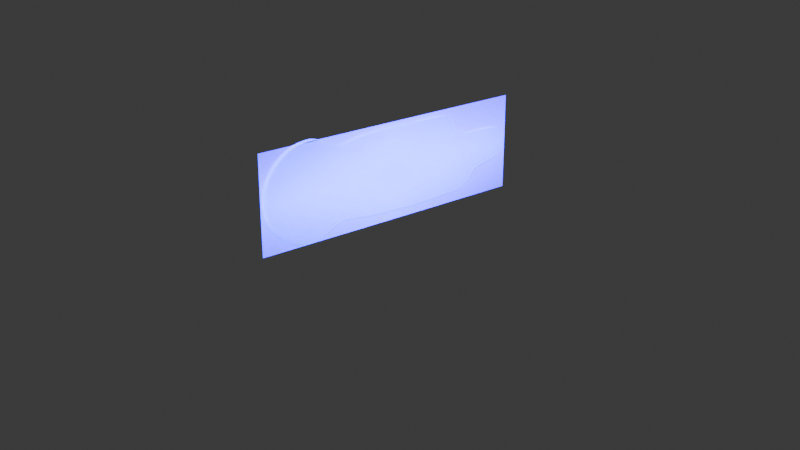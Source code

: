# Source: sign.blend  (saved by Blender 4.1.24; exported with 4.5.12 LTS)
import bpy
from mathutils import Matrix  # noqa: F401  (used for matrix-valued properties, if any)

bpy.ops.wm.read_factory_settings(use_empty=True)
scene = bpy.context.scene
scene.name = 'Scene'

# ---- collections
col_collection = bpy.data.collections.new('Collection'); scene.collection.children.link(col_collection)

# ---- images (referenced by path relative to the original .blend; pixels are not part of the script)
import os
ASSET_DIR = os.environ.get("B2B_ASSET_DIR", "")  # directory of the original .blend (textures are referenced by path, not embedded)
HERE = os.path.dirname(os.path.abspath(__file__))  # packed textures are extracted next to this script under _unpacked/

def load_image(name, relpath, width, height, colorspace="sRGB"):
    """Load a texture the original file referenced (path relative to the .blend, or extracted next to this script)."""
    p = next((c for c in (os.path.join(HERE, relpath), os.path.join(ASSET_DIR, relpath)) if relpath and os.path.exists(c)), "")
    if p:
        img = bpy.data.images.load(p, check_existing=True)
        img.name = name
    else:  # same state as the original file: an image datablock whose file is absent (Cycles renders it pink)
        img = bpy.data.images.new(name, width, height)
        img.source = "FILE"
        img.filepath = "//" + (relpath or name)
    img.colorspace_settings.name = colorspace
    return img
img_dmsuiteneonsign2_png_001 = load_image('DMSuiteNeonSign2.png.001', 'DMSuiteNeonSign2.png', 1024, 1024, 'sRGB')

# ---- materials (node trees are filled in below, after node groups)
mat_dmsuiteneonsign2 = bpy.data.materials.new('DMSuiteNeonSign2')
mat_clear_glass = bpy.data.materials.new('clear glass')

# ---- material node trees
mat_dmsuiteneonsign2.use_nodes = True; mat_dmsuiteneonsign2.node_tree.nodes.clear()
_N = mat_dmsuiteneonsign2.node_tree.nodes; _L = mat_dmsuiteneonsign2.node_tree.links
n0 = _N.new('ShaderNodeOutputMaterial'); n0.name = 'Material Output'; n0.location = (300, 300)
n1 = _N.new('ShaderNodeTexImage'); n1.name = 'Image Texture'; n1.location = (-466, 291)
n1.image = img_dmsuiteneonsign2_png_001
n1.extension = 'CLIP'
n2 = _N.new('ShaderNodeBsdfPrincipled'); n2.name = 'Principled BSDF'; n2.location = (0, 300)
n2.inputs[27].default_value = (0.0, 0.004024, 1.0, 1.0)
n2.inputs[28].default_value = 10.0
_L.new(n1.outputs[0], n2.inputs[0])
_L.new(n1.outputs[1], n2.inputs[4])
_L.new(n2.outputs[0], n0.inputs[0])
n0.is_active_output = True
mat_clear_glass.use_nodes = True; mat_clear_glass.node_tree.nodes.clear()
_N = mat_clear_glass.node_tree.nodes; _L = mat_clear_glass.node_tree.links
n0 = _N.new('ShaderNodeBsdfPrincipled'); n0.name = 'Principled BSDF'; n0.location = (10, 300)
n0.inputs[0].default_value = (1.0, 1.0, 1.0, 1.0)
n0.inputs[2].default_value = 0.0
n0.inputs[3].default_value = 1.49
n0.inputs[13].default_value = 1.49
n0.inputs[18].default_value = 1.0
n1 = _N.new('ShaderNodeOutputMaterial'); n1.name = 'Material Output'; n1.location = (300, 300)
_L.new(n0.outputs[0], n1.inputs[0])
n1.is_active_output = True

# ---- world
world_world = bpy.data.worlds.new('World'); scene.world = world_world
world_world.use_nodes = True; world_world.node_tree.nodes.clear()
_N = world_world.node_tree.nodes; _L = world_world.node_tree.links
n0 = _N.new('ShaderNodeOutputWorld'); n0.name = 'World Output'; n0.location = (300, 300)
n1 = _N.new('ShaderNodeBackground'); n1.name = 'Background'; n1.location = (10, 300)
n1.inputs[0].default_value = (0.05088, 0.05088, 0.05088, 1.0)
_L.new(n1.outputs[0], n0.inputs[0])
n0.is_active_output = True
world_world.color = (0.05088, 0.05088, 0.05088)
world_world.use_sun_shadow = False
world_world.sun_shadow_jitter_overblur = 0.0

# ---- cameras
cam_camera = bpy.data.cameras.new('Camera')
cam_camera.clip_end = 100.0
cam_camera.ortho_scale = 7.314

# ---- lights
light_light = bpy.data.lights.new('Light', 'POINT')
light_light.transmission_factor = 0.0
light_light.energy = 1000.0
light_light.shadow_soft_size = 0.1
light_light.shadow_maximum_resolution = 0.006
light_light.use_absolute_resolution = True

# ---- meshes
me_dmsuiteneonsign2_002 = bpy.data.meshes.new('DMSuiteNeonSign2.002')
me_dmsuiteneonsign2_002.from_pydata([(-1.509, -0.5, 0.0), (1.509, -0.5, 0.0), (-1.509, 0.5, 0.0), (1.509, 0.5, 0.0), (-1.509, -0.5, -0.01), (1.509, -0.5, -0.01), (-1.509, 0.5, -0.01), (1.509, 0.5, -0.01), (1.451, 0.04702, -0.0252), (1.435, 0.1106, -0.0252), (1.388, 0.163, -0.0252), (1.31, 0.1955, -0.0252), (1.178, 0.2028, -0.0252), (0.9824, 0.2056, -0.0252), (0.7791, 0.282, -0.0252), (0.7123, 0.4151, -0.0252), (0.5101, 0.4525, -0.0252), (0.3411, 0.4526, -0.0252), (0.1516, 0.4526, -0.0252), (-0.0345, 0.4526, -0.0252), (-0.2096, 0.4519, -0.0252), (-0.3393, 0.4464, -0.0252), (-0.4714, 0.4275, -0.0252), (-0.616, 0.4017, -0.0252), (-0.7201, 0.4354, -0.0252), (-0.8265, 0.487, -0.0252), (-0.922, 0.5171, -0.0252), (-1.006, 0.5175, -0.0252), (-1.077, 0.5085, -0.0252), (-1.137, 0.493, -0.0252), (-1.19, 0.4709, -0.0252), (-1.24, 0.4428, -0.0252), (-1.287, 0.4091, -0.0252), (-1.33, 0.3713, -0.0252), (-1.368, 0.3297, -0.0252), (-1.402, 0.2848, -0.0252), (-1.431, 0.2368, -0.0252), (-1.454, 0.1862, -0.0252), (-1.471, 0.1333, -0.0252), (-1.481, 0.07867, -0.0252), (-1.485, 0.02341, -0.0252), (-1.481, -0.03161, -0.0252), (-1.47, -0.0857, -0.0252), (-1.453, -0.138, -0.0252), (-1.429, -0.1878, -0.0252), (-1.4, -0.2346, -0.0252), (-1.365, -0.2782, -0.0252), (-1.325, -0.3182, -0.0252), (-1.281, -0.3544, -0.0252), (-1.233, -0.3868, -0.0252), (-1.182, -0.4153, -0.0252), (-1.129, -0.4399, -0.0252), (-1.074, -0.4598, -0.0252), (-1.014, -0.4735, -0.0252), (-0.9505, -0.4776, -0.0252), (-0.8854, -0.4642, -0.0252), (-0.8184, -0.4311, -0.0252), (-0.7437, -0.3863, -0.0252), (-0.6518, -0.3474, -0.0252), (-0.5435, -0.3348, -0.0252), (-0.3865, -0.3537, -0.0252), (-0.1633, -0.3749, -0.0252), (0.08655, -0.382, -0.0252), (0.3277, -0.3847, -0.0252), (0.5304, -0.3807, -0.0252), (0.6936, -0.3709, -0.0252), (0.8955, -0.3498, -0.0252), (1.072, -0.1894, -0.0252), (1.198, -0.147, -0.0252), (1.313, -0.1314, -0.0252), (1.391, -0.09117, -0.0252), (1.436, -0.02344, -0.0252), (0.7483, 0.3748, -0.0252), (0.7635, 0.3269, -0.0252), (0.8125, 0.2462, -0.0252), (0.8733, 0.221, -0.0252), (0.593, 0.4497, -0.0252), (0.6549, 0.4374, -0.0252), (1.003, -0.2483, -0.0252), (0.9483, -0.3064, -0.0252), (0.8496, -0.3656, -0.0252), (0.8053, -0.3695, -0.0252), (0.7611, -0.3694, -0.0252), (-0.4323, 0.4349, -0.0252), (-0.394, 0.4421, -0.0252), (-0.5594, 0.408, -0.0252), (-0.5148, 0.4195, -0.0252), (1.447, 0.07987, -0.0252), (1.415, 0.1386, -0.0252), (1.353, 0.1824, -0.0252), (1.254, 0.2013, -0.0252), (1.078, 0.2033, -0.0252), (0.9168, 0.2118, -0.0252), (0.77, 0.3037, -0.0252), (0.6852, 0.4281, -0.0252), (0.4335, 0.4526, -0.0252), (0.2461, 0.4526, -0.0252), (0.05789, 0.4526, -0.0252), (-0.1246, 0.4526, -0.0252), (-0.2834, 0.4493, -0.0252), (-0.3728, 0.4443, -0.0252), (-0.4927, 0.4238, -0.0252), (-0.6643, 0.4139, -0.0252), (-0.7746, 0.4617, -0.0252), (-0.8756, 0.506, -0.0252), (-0.9654, 0.5197, -0.0252), (-1.043, 0.5136, -0.0252), (-1.108, 0.5016, -0.0252), (-1.164, 0.4827, -0.0252), (-1.215, 0.4576, -0.0252), (-1.264, 0.4266, -0.0252), (-1.309, 0.3907, -0.0252), (-1.35, 0.3509, -0.0252), (-1.386, 0.3077, -0.0252), (-1.417, 0.2612, -0.0252), (-1.443, 0.2118, -0.0252), (-1.463, 0.16, -0.0252), (-1.477, 0.1062, -0.0252), (-1.484, 0.05105, -0.0252), (-1.484, -0.004173, -0.0252), (-1.477, -0.05881, -0.0252), (-1.462, -0.1121, -0.0252), (-1.442, -0.1632, -0.0252), (-1.415, -0.2116, -0.0252), (-1.383, -0.2568, -0.0252), (-1.345, -0.2986, -0.0252), (-1.303, -0.3368, -0.0252), (-1.257, -0.3711, -0.0252), (-1.208, -0.4015, -0.0252), (-1.155, -0.4281, -0.0252), (-1.102, -0.4505, -0.0252), (-1.045, -0.4675, -0.0252), (-0.9827, -0.4772, -0.0252), (-0.918, -0.4734, -0.0252), (-0.8523, -0.4498, -0.0252), (-0.7827, -0.4092, -0.0252), (-0.6998, -0.3647, -0.0252), (-0.601, -0.337, -0.0252), (-0.4734, -0.3416, -0.0252), (-0.281, -0.3661, -0.0252), (-0.03926, -0.3789, -0.0252), (0.2103, -0.384, -0.0252), (0.4348, -0.3837, -0.0252), (0.621, -0.3756, -0.0252), (0.736, -0.3693, -0.0252), (0.9212, -0.3311, -0.0252), (1.131, -0.1645, -0.0252), (1.259, -0.1388, -0.0252), (1.356, -0.1157, -0.0252), (1.417, -0.05912, -0.0252), (1.447, 0.01235, -0.0252), (0.7334, 0.3968, -0.0252), (0.7573, 0.351, -0.0252), (0.7929, 0.2628, -0.0252), (0.8394, 0.2324, -0.0252), (0.5594, 0.4519, -0.0252), (0.624, 0.4446, -0.0252), (1.032, -0.2181, -0.0252), (0.9755, -0.2782, -0.0252), (0.8719, -0.3604, -0.0252), (0.8274, -0.3683, -0.0252), (0.7832, -0.3697, -0.0252), (-0.4515, 0.4311, -0.0252), (-0.4132, 0.4388, -0.0252), (-0.5832, 0.4017, -0.0252), (-0.5371, 0.4143, -0.0252), (1.451, 0.04702, 0.03341), (1.435, 0.1106, 0.03341), (1.388, 0.163, 0.03341), (1.31, 0.1955, 0.03341), (1.178, 0.2028, 0.03341), (0.9824, 0.2056, 0.03341), (0.7791, 0.282, 0.03341), (0.7123, 0.4151, 0.03341), (0.5101, 0.4525, 0.03341), (0.3411, 0.4526, 0.03341), (0.1516, 0.4526, 0.03341), (-0.0345, 0.4526, 0.03341), (-0.2096, 0.4519, 0.03341), (-0.3393, 0.4464, 0.03341), (-0.4714, 0.4275, 0.03341), (-0.616, 0.4017, 0.03341), (-0.7201, 0.4354, 0.03341), (-0.8265, 0.487, 0.03341), (-0.922, 0.5171, 0.03341), (-1.006, 0.5175, 0.03341), (-1.077, 0.5085, 0.03341), (-1.137, 0.493, 0.03341), (-1.19, 0.4709, 0.03341), (-1.24, 0.4428, 0.03341), (-1.287, 0.4091, 0.03341), (-1.33, 0.3713, 0.03341), (-1.368, 0.3297, 0.03341), (-1.402, 0.2848, 0.03341), (-1.431, 0.2368, 0.03341), (-1.454, 0.1862, 0.03341), (-1.471, 0.1333, 0.03341), (-1.481, 0.07867, 0.03341), (-1.485, 0.02341, 0.03341), (-1.481, -0.03161, 0.03341), (-1.47, -0.0857, 0.03341), (-1.453, -0.138, 0.03341), (-1.429, -0.1878, 0.03341), (-1.4, -0.2346, 0.03341), (-1.365, -0.2782, 0.03341), (-1.325, -0.3182, 0.03341), (-1.281, -0.3544, 0.03341), (-1.233, -0.3868, 0.03341), (-1.182, -0.4153, 0.03341), (-1.129, -0.4399, 0.03341), (-1.074, -0.4598, 0.03341), (-1.014, -0.4735, 0.03341), (-0.9505, -0.4776, 0.03341), (-0.8854, -0.4642, 0.03341), (-0.8184, -0.4311, 0.03341), (-0.7437, -0.3863, 0.03341), (-0.6518, -0.3474, 0.03341), (-0.5435, -0.3348, 0.03341), (-0.3865, -0.3537, 0.03341), (-0.1633, -0.3749, 0.03341), (0.08655, -0.382, 0.03341), (0.3277, -0.3847, 0.03341), (0.5304, -0.3807, 0.03341), (0.6936, -0.3709, 0.03341), (0.8955, -0.3498, 0.03341), (1.072, -0.1894, 0.03341), (1.198, -0.147, 0.03341), (1.313, -0.1314, 0.03341), (1.391, -0.09117, 0.03341), (1.436, -0.02344, 0.03341), (0.7483, 0.3748, 0.03341), (0.7635, 0.3269, 0.03341), (0.8125, 0.2462, 0.03341), (0.8733, 0.221, 0.03341), (0.593, 0.4497, 0.03341), (0.6549, 0.4374, 0.03341), (1.003, -0.2483, 0.03341), (0.9483, -0.3064, 0.03341), (0.8496, -0.3656, 0.03341), (0.8053, -0.3695, 0.03341), (0.7611, -0.3694, 0.03341), (-0.4323, 0.4349, 0.03341), (-0.394, 0.4421, 0.03341), (-0.5594, 0.408, 0.03341), (-0.5148, 0.4195, 0.03341), (1.447, 0.07987, 0.03341), (1.415, 0.1386, 0.03341), (1.353, 0.1824, 0.03341), (1.254, 0.2013, 0.03341), (1.078, 0.2033, 0.03341), (0.9168, 0.2118, 0.03341), (0.77, 0.3037, 0.03341), (0.6852, 0.4281, 0.03341), (0.4335, 0.4526, 0.03341), (0.2461, 0.4526, 0.03341), (0.05789, 0.4526, 0.03341), (-0.1246, 0.4526, 0.03341), (-0.2834, 0.4493, 0.03341), (-0.3728, 0.4443, 0.03341), (-0.4927, 0.4238, 0.03341), (-0.6643, 0.4139, 0.03341), (-0.7746, 0.4617, 0.03341), (-0.8756, 0.506, 0.03341), (-0.9654, 0.5197, 0.03341), (-1.043, 0.5136, 0.03341), (-1.108, 0.5016, 0.03341), (-1.164, 0.4827, 0.03341), (-1.215, 0.4576, 0.03341), (-1.264, 0.4266, 0.03341), (-1.309, 0.3907, 0.03341), (-1.35, 0.3509, 0.03341), (-1.386, 0.3077, 0.03341), (-1.417, 0.2612, 0.03341), (-1.443, 0.2118, 0.03341), (-1.463, 0.16, 0.03341), (-1.477, 0.1062, 0.03341), (-1.484, 0.05105, 0.03341), (-1.484, -0.004173, 0.03341), (-1.477, -0.05881, 0.03341), (-1.462, -0.1121, 0.03341), (-1.442, -0.1632, 0.03341), (-1.415, -0.2116, 0.03341), (-1.383, -0.2568, 0.03341), (-1.345, -0.2986, 0.03341), (-1.303, -0.3368, 0.03341), (-1.257, -0.3711, 0.03341), (-1.208, -0.4015, 0.03341), (-1.155, -0.4281, 0.03341), (-1.102, -0.4505, 0.03341), (-1.045, -0.4675, 0.03341), (-0.9827, -0.4772, 0.03341), (-0.918, -0.4734, 0.03341), (-0.8523, -0.4498, 0.03341), (-0.7827, -0.4092, 0.03341), (-0.6998, -0.3647, 0.03341), (-0.601, -0.337, 0.03341), (-0.4734, -0.3416, 0.03341), (-0.281, -0.3661, 0.03341), (-0.03926, -0.3789, 0.03341), (0.2103, -0.384, 0.03341), (0.4348, -0.3837, 0.03341), (0.621, -0.3756, 0.03341), (0.736, -0.3693, 0.03341), (0.9212, -0.3311, 0.03341), (1.131, -0.1645, 0.03341), (1.259, -0.1388, 0.03341), (1.356, -0.1157, 0.03341), (1.417, -0.05912, 0.03341), (1.447, 0.01235, 0.03341), (0.7334, 0.3968, 0.03341), (0.7573, 0.351, 0.03341), (0.7929, 0.2628, 0.03341), (0.8394, 0.2324, 0.03341), (0.5594, 0.4519, 0.03341), (0.624, 0.4446, 0.03341), (1.032, -0.2181, 0.03341), (0.9755, -0.2782, 0.03341), (0.8719, -0.3604, 0.03341), (0.8274, -0.3683, 0.03341), (0.7832, -0.3697, 0.03341), (-0.4515, 0.4311, 0.03341), (-0.4132, 0.4388, 0.03341), (-0.5832, 0.4017, 0.03341), (-0.5371, 0.4143, 0.03341)], [], [(0, 1, 3, 2), (4, 6, 7, 5), (0, 2, 6, 4), (1, 0, 4, 5), (3, 1, 5, 7), (2, 3, 7, 6), (9, 87, 8, 150, 71, 149, 70, 148, 69, 147, 68, 146, 67, 157, 78, 158, 79, 145, 66, 159, 80, 160, 81, 161, 82, 144, 65, 143, 64, 142, 63, 141, 62, 140, 61, 139, 60, 138, 59, 137, 58, 136, 57, 135, 56, 134, 55, 133, 54, 132, 53, 131, 52, 130, 51, 129, 50, 128, 49, 127, 48, 126, 47, 125, 46, 124, 45, 123, 44, 122, 43, 121, 42, 120, 41, 119, 40, 118, 39, 117, 38, 116, 37, 115, 36, 114, 35, 113, 34, 112, 33, 111, 32, 110, 31, 109, 30, 108, 29, 107, 28, 106, 27, 105, 26, 104, 25, 103, 24, 102, 23, 164, 85, 165, 86, 101, 22, 162, 83, 163, 84, 100, 21, 99, 20, 98, 19, 97, 18, 96, 17, 95, 16, 155, 76, 156, 77, 94, 15, 151, 72, 152, 73, 93, 14, 153, 74, 154, 75, 92, 13, 91, 12, 90, 11, 89, 10, 88), (167, 246, 168, 247, 169, 248, 170, 249, 171, 250, 233, 312, 232, 311, 172, 251, 231, 310, 230, 309, 173, 252, 235, 314, 234, 313, 174, 253, 175, 254, 176, 255, 177, 256, 178, 257, 179, 258, 242, 321, 241, 320, 180, 259, 244, 323, 243, 322, 181, 260, 182, 261, 183, 262, 184, 263, 185, 264, 186, 265, 187, 266, 188, 267, 189, 268, 190, 269, 191, 270, 192, 271, 193, 272, 194, 273, 195, 274, 196, 275, 197, 276, 198, 277, 199, 278, 200, 279, 201, 280, 202, 281, 203, 282, 204, 283, 205, 284, 206, 285, 207, 286, 208, 287, 209, 288, 210, 289, 211, 290, 212, 291, 213, 292, 214, 293, 215, 294, 216, 295, 217, 296, 218, 297, 219, 298, 220, 299, 221, 300, 222, 301, 223, 302, 240, 319, 239, 318, 238, 317, 224, 303, 237, 316, 236, 315, 225, 304, 226, 305, 227, 306, 228, 307, 229, 308, 166, 245), (87, 9, 167, 245), (8, 87, 245, 166), (88, 10, 168, 246), (9, 88, 246, 167), (89, 11, 169, 247), (10, 89, 247, 168), (90, 12, 170, 248), (11, 90, 248, 169), (91, 13, 171, 249), (12, 91, 249, 170), (92, 75, 233, 250), (13, 92, 250, 171), (93, 73, 231, 251), (14, 93, 251, 172), (94, 77, 235, 252), (15, 94, 252, 173), (95, 17, 175, 253), (16, 95, 253, 174), (96, 18, 176, 254), (17, 96, 254, 175), (97, 19, 177, 255), (18, 97, 255, 176), (98, 20, 178, 256), (19, 98, 256, 177), (99, 21, 179, 257), (20, 99, 257, 178), (100, 84, 242, 258), (21, 100, 258, 179), (101, 86, 244, 259), (22, 101, 259, 180), (102, 24, 182, 260), (23, 102, 260, 181), (103, 25, 183, 261), (24, 103, 261, 182), (104, 26, 184, 262), (25, 104, 262, 183), (105, 27, 185, 263), (26, 105, 263, 184), (106, 28, 186, 264), (27, 106, 264, 185), (107, 29, 187, 265), (28, 107, 265, 186), (108, 30, 188, 266), (29, 108, 266, 187), (109, 31, 189, 267), (30, 109, 267, 188), (110, 32, 190, 268), (31, 110, 268, 189), (111, 33, 191, 269), (32, 111, 269, 190), (112, 34, 192, 270), (33, 112, 270, 191), (113, 35, 193, 271), (34, 113, 271, 192), (114, 36, 194, 272), (35, 114, 272, 193), (115, 37, 195, 273), (36, 115, 273, 194), (116, 38, 196, 274), (37, 116, 274, 195), (117, 39, 197, 275), (38, 117, 275, 196), (118, 40, 198, 276), (39, 118, 276, 197), (119, 41, 199, 277), (40, 119, 277, 198), (120, 42, 200, 278), (41, 120, 278, 199), (121, 43, 201, 279), (42, 121, 279, 200), (122, 44, 202, 280), (43, 122, 280, 201), (123, 45, 203, 281), (44, 123, 281, 202), (124, 46, 204, 282), (45, 124, 282, 203), (125, 47, 205, 283), (46, 125, 283, 204), (126, 48, 206, 284), (47, 126, 284, 205), (127, 49, 207, 285), (48, 127, 285, 206), (128, 50, 208, 286), (49, 128, 286, 207), (129, 51, 209, 287), (50, 129, 287, 208), (130, 52, 210, 288), (51, 130, 288, 209), (131, 53, 211, 289), (52, 131, 289, 210), (132, 54, 212, 290), (53, 132, 290, 211), (133, 55, 213, 291), (54, 133, 291, 212), (134, 56, 214, 292), (55, 134, 292, 213), (135, 57, 215, 293), (56, 135, 293, 214), (136, 58, 216, 294), (57, 136, 294, 215), (137, 59, 217, 295), (58, 137, 295, 216), (138, 60, 218, 296), (59, 138, 296, 217), (139, 61, 219, 297), (60, 139, 297, 218), (140, 62, 220, 298), (61, 140, 298, 219), (141, 63, 221, 299), (62, 141, 299, 220), (142, 64, 222, 300), (63, 142, 300, 221), (143, 65, 223, 301), (64, 143, 301, 222), (144, 82, 240, 302), (65, 144, 302, 223), (145, 79, 237, 303), (66, 145, 303, 224), (146, 68, 226, 304), (67, 146, 304, 225), (147, 69, 227, 305), (68, 147, 305, 226), (148, 70, 228, 306), (69, 148, 306, 227), (149, 71, 229, 307), (70, 149, 307, 228), (150, 8, 166, 308), (71, 150, 308, 229), (151, 15, 173, 309), (72, 151, 309, 230), (152, 72, 230, 310), (73, 152, 310, 231), (153, 14, 172, 311), (74, 153, 311, 232), (154, 74, 232, 312), (75, 154, 312, 233), (155, 16, 174, 313), (76, 155, 313, 234), (156, 76, 234, 314), (77, 156, 314, 235), (157, 67, 225, 315), (78, 157, 315, 236), (158, 78, 236, 316), (79, 158, 316, 237), (159, 66, 224, 317), (80, 159, 317, 238), (160, 80, 238, 318), (81, 160, 318, 239), (161, 81, 239, 319), (82, 161, 319, 240), (162, 22, 180, 320), (83, 162, 320, 241), (163, 83, 241, 321), (84, 163, 321, 242), (164, 23, 181, 322), (85, 164, 322, 243), (165, 85, 243, 323), (86, 165, 323, 244)])
me_dmsuiteneonsign2_002.polygons.foreach_set('material_index', [0, 0, 0, 0, 0, 0, 1, 1, 1, 1, 1, 1, 1, 1, 1, 1, 1, 1, 1, 1, 1, 1, 1, 1, 1, 1, 1, 1, 1, 1, 1, 1, 1, 1, 1, 1, 1, 1, 1, 1, 1, 1, 1, 1, 1, 1, 1, 1, 1, 1, 1, 1, 1, 1, 1, 1, 1, 1, 1, 1, 1, 1, 1, 1, 1, 1, 1, 1, 1, 1, 1, 1, 1, 1, 1, 1, 1, 1, 1, 1, 1, 1, 1, 1, 1, 1, 1, 1, 1, 1, 1, 1, 1, 1, 1, 1, 1, 1, 1, 1, 1, 1, 1, 1, 1, 1, 1, 1, 1, 1, 1, 1, 1, 1, 1, 1, 1, 1, 1, 1, 1, 1, 1, 1, 1, 1, 1, 1, 1, 1, 1, 1, 1, 1, 1, 1, 1, 1, 1, 1, 1, 1, 1, 1, 1, 1, 1, 1, 1, 1, 1, 1, 1, 1, 1, 1, 1, 1, 1, 1, 1, 1, 1, 1, 1, 1])
_uv = me_dmsuiteneonsign2_002.uv_layers.new(name='UVMap')
_uv.uv.foreach_set('vector', [0.0, 0.0, 1.0, 0.0, 1.0, 1.0, 0.0, 1.0, 0.0, 0.0, 0.0, 1.0, 1.0, 1.0, 1.0, 0.0, 0.0, 0.0, 0.0, 1.0, 0.0, 1.0, 0.0, 0.0, 1.0, 0.0, 0.0, 0.0, 0.0, 0.0, 1.0, 0.0, 1.0, 1.0, 1.0, 0.0, 1.0, 0.0, 1.0, 1.0, 0.0, 1.0, 1.0, 1.0, 1.0, 1.0, 0.0, 1.0, 0.0, 0.0, 0.0, 0.0, 0.0, 0.0, 0.0, 0.0, 0.0, 0.0, 0.0, 0.0, 0.0, 0.0, 0.0, 0.0, 0.0, 0.0, 0.0, 0.0, 0.0, 0.0, 0.0, 0.0, 0.0, 0.0, 0.0, 0.0, 0.0, 0.0, 0.0, 0.0, 0.0, 0.0, 0.0, 0.0, 0.0, 0.0, 0.0, 0.0, 0.0, 0.0, 0.0, 0.0, 0.0, 0.0, 0.0, 0.0, 0.0, 0.0, 0.0, 0.0, 0.0, 0.0, 0.0, 0.0, 0.0, 0.0, 0.0, 0.0, 0.0, 0.0, 0.0, 0.0, 0.0, 0.0, 0.0, 0.0, 0.0, 0.0, 0.0, 0.0, 0.0, 0.0, 0.0, 0.0, 0.0, 0.0, 0.0, 0.0, 0.0, 0.0, 0.0, 0.0, 0.0, 0.0, 0.0, 0.0, 0.0, 0.0, 0.0, 0.0, 0.0, 0.0, 0.0, 0.0, 0.0, 0.0, 0.0, 0.0, 0.0, 0.0, 0.0, 0.0, 0.0, 0.0, 0.0, 0.0, 0.0, 0.0, 0.0, 0.0, 0.0, 0.0, 0.0, 0.0, 0.0, 0.0, 0.0, 0.0, 0.0, 0.0, 0.0, 0.0, 0.0, 0.0, 0.0, 0.0, 0.0, 0.0, 0.0, 0.0, 0.0, 0.0, 0.0, 0.0, 0.0, 0.0, 0.0, 0.0, 0.0, 0.0, 0.0, 0.0, 0.0, 0.0, 0.0, 0.0, 0.0, 0.0, 0.0, 0.0, 0.0, 0.0, 0.0, 0.0, 0.0, 0.0, 0.0, 0.0, 0.0, 0.0, 0.0, 0.0, 0.0, 0.0, 0.0, 0.0, 0.0, 0.0, 0.0, 0.0, 0.0, 0.0, 0.0, 0.0, 0.0, 0.0, 0.0, 0.0, 0.0, 0.0, 0.0, 0.0, 0.0, 0.0, 0.0, 0.0, 0.0, 0.0, 0.0, 0.0, 0.0, 0.0, 0.0, 0.0, 0.0, 0.0, 0.0, 0.0, 0.0, 0.0, 0.0, 0.0, 0.0, 0.0, 0.0, 0.0, 0.0, 0.0, 0.0, 0.0, 0.0, 0.0, 0.0, 0.0, 0.0, 0.0, 0.0, 0.0, 0.0, 0.0, 0.0, 0.0, 0.0, 0.0, 0.0, 0.0, 0.0, 0.0, 0.0, 0.0, 0.0, 0.0, 0.0, 0.0, 0.0, 0.0, 0.0, 0.0, 0.0, 0.0, 0.0, 0.0, 0.0, 0.0, 0.0, 0.0, 0.0, 0.0, 0.0, 0.0, 0.0, 0.0, 0.0, 0.0, 0.0, 0.0, 0.0, 0.0, 0.0, 0.0, 0.0, 0.0, 0.0, 0.0, 0.0, 0.0, 0.0, 0.0, 0.0, 0.0, 0.0, 0.0, 0.0, 0.0, 0.0, 0.0, 0.0, 0.0, 0.0, 0.0, 0.0, 0.0, 0.0, 0.0, 0.0, 0.0, 0.0, 0.0, 0.0, 0.0, 0.0, 0.0, 0.0, 0.0, 0.0, 0.0, 0.0, 0.0, 0.0, 0.0, 0.0, 0.0, 0.0, 0.0, 0.0, 0.0, 0.0, 0.0, 0.0, 0.0, 0.0, 0.0, 0.0, 0.0, 0.0, 0.0, 0.0, 0.0, 0.0, 0.0, 0.0, 0.0, 0.0, 0.0, 0.0, 0.0, 0.0, 0.0, 0.0, 0.0, 0.0, 0.0, 0.0, 0.0, 0.0, 0.0, 0.0, 0.0, 0.0, 0.0, 0.0, 0.0, 0.0, 0.0, 0.0, 0.0, 0.0, 0.0, 0.0, 0.0, 0.0, 0.0, 0.0, 0.0, 0.0, 0.0, 0.0, 0.0, 0.0, 0.0, 0.0, 0.0, 0.0, 0.0, 0.0, 0.0, 0.0, 0.0, 0.0, 0.0, 0.0, 0.0, 0.0, 0.0, 0.0, 0.0, 0.0, 0.0, 0.0, 0.0, 0.0, 0.0, 0.0, 0.0, 0.0, 0.0, 0.0, 0.0, 0.0, 0.0, 0.0, 0.0, 0.0, 0.0, 0.0, 0.0, 0.0, 0.0, 0.0, 0.0, 0.0, 0.0, 0.0, 0.0, 0.0, 0.0, 0.0, 0.0, 0.0, 0.0, 0.0, 0.0, 0.0, 0.0, 0.0, 0.0, 0.0, 0.0, 0.0, 0.0, 0.0, 0.0, 0.0, 0.0, 0.0, 0.0, 0.0, 0.0, 0.0, 0.0, 0.0, 0.0, 0.0, 0.0, 0.0, 0.0, 0.0, 0.0, 0.0, 0.0, 0.0, 0.0, 0.0, 0.0, 0.0, 0.0, 0.0, 0.0, 0.0, 0.0, 0.0, 0.0, 0.0, 0.0, 0.0, 0.0, 0.0, 0.0, 0.0, 0.0, 0.0, 0.0, 0.0, 0.0, 0.0, 0.0, 0.0, 0.0, 0.0, 0.0, 0.0, 0.0, 0.0, 0.0, 0.0, 0.0, 0.0, 0.0, 0.0, 0.0, 0.0, 0.0, 0.0, 0.0, 0.0, 0.0, 0.0, 0.0, 0.0, 0.0, 0.0, 0.0, 0.0, 0.0, 0.0, 0.0, 0.0, 0.0, 0.0, 0.0, 0.0, 0.0, 0.0, 0.0, 0.0, 0.0, 0.0, 0.0, 0.0, 0.0, 0.0, 0.0, 0.0, 0.0, 0.0, 0.0, 0.0, 0.0, 0.0, 0.0, 0.0, 0.0, 0.0, 0.0, 0.0, 0.0, 0.0, 0.0, 0.0, 0.0, 0.0, 0.0, 0.0, 0.0, 0.0, 0.0, 0.0, 0.0, 0.0, 0.0, 0.0, 0.0, 0.0, 0.0, 0.0, 0.0, 0.0, 0.0, 0.0, 0.0, 0.0, 0.0, 0.0, 0.0, 0.0, 0.0, 0.0, 0.0, 0.0, 0.0, 0.0, 0.0, 0.0, 0.0, 0.0, 0.0, 0.0, 0.0, 0.0, 0.0, 0.0, 0.0, 0.0, 0.0, 0.0, 0.0, 0.0, 0.0, 0.0, 0.0, 0.0, 0.0, 0.0, 0.0, 0.0, 0.0, 0.0, 0.0, 0.0, 0.0, 0.0, 0.0, 0.0, 0.0, 0.0, 0.0, 0.0, 0.0, 0.0, 0.0, 0.0, 0.0, 0.0, 0.0, 0.0, 0.0, 0.0, 0.0, 0.0, 0.0, 0.0, 0.0, 0.0, 0.0, 0.0, 0.0, 0.0, 0.0, 0.0, 0.0, 0.0, 0.0, 0.0, 0.0, 0.0, 0.0, 0.0, 0.0, 0.0, 0.0, 0.0, 0.0, 0.0, 0.0, 0.0, 0.0, 0.0, 0.0, 0.0, 0.0, 0.0, 0.0, 0.0, 0.0, 0.0, 0.0, 0.0, 0.0, 0.0, 0.0, 0.0, 0.0, 0.0, 0.0, 0.0, 0.0, 0.0, 0.0, 0.0, 0.0, 0.0, 0.0, 0.0, 0.0, 0.0, 0.0, 0.0, 0.0, 0.0, 0.0, 0.0, 0.0, 0.0, 0.0, 0.0, 0.0, 0.0, 0.0, 0.0, 0.0, 0.0, 0.0, 0.0, 0.0, 0.0, 0.0, 0.0, 0.0, 0.0, 0.0, 0.0, 0.0, 0.0, 0.0, 0.0, 0.0, 0.0, 0.0, 0.0, 0.0, 0.0, 0.0, 0.0, 0.0, 0.0, 0.0, 0.0, 0.0, 0.0, 0.0, 0.0, 0.0, 0.0, 0.0, 0.0, 0.0, 0.0, 0.0, 0.0, 0.0, 0.0, 0.0, 0.0, 0.0, 0.0, 0.0, 0.0, 0.0, 0.0, 0.0, 0.0, 0.0, 0.0, 0.0, 0.0, 0.0, 0.0, 0.0, 0.0, 0.0, 0.0, 0.0, 0.0, 0.0, 0.0, 0.0, 0.0, 0.0, 0.0, 0.0, 0.0, 0.0, 0.0, 0.0, 0.0, 0.0, 0.0, 0.0, 0.0, 0.0, 0.0, 0.0, 0.0, 0.0, 0.0, 0.0, 0.0, 0.0, 0.0, 0.0, 0.0, 0.0, 0.0, 0.0, 0.0, 0.0, 0.0, 0.0, 0.0, 0.0, 0.0, 0.0, 0.0, 0.0, 0.0, 0.0, 0.0, 0.0, 0.0, 0.0, 0.0, 0.0, 0.0, 0.0, 0.0, 0.0, 0.0, 0.0, 0.0, 0.0, 0.0, 0.0, 0.0, 0.0, 0.0, 0.0, 0.0, 0.0, 0.0, 0.0, 0.0, 0.0, 0.0, 0.0, 0.0, 0.0, 0.0, 0.0, 0.0, 0.0, 0.0, 0.0, 0.0, 0.0, 0.0, 0.0, 0.0, 0.0, 0.0, 0.0, 0.0, 0.0, 0.0, 0.0, 0.0, 0.0, 0.0, 0.0, 0.0, 0.0, 0.0, 0.0, 0.0, 0.0, 0.0, 0.0, 0.0, 0.0, 0.0, 0.0, 0.0, 0.0, 0.0, 0.0, 0.0, 0.0, 0.0, 0.0, 0.0, 0.0, 0.0, 0.0, 0.0, 0.0, 0.0, 0.0, 0.0, 0.0, 0.0, 0.0, 0.0, 0.0, 0.0, 0.0, 0.0, 0.0, 0.0, 0.0, 0.0, 0.0, 0.0, 0.0, 0.0, 0.0, 0.0, 0.0, 0.0, 0.0, 0.0, 0.0, 0.0, 0.0, 0.0, 0.0, 0.0, 0.0, 0.0, 0.0, 0.0, 0.0, 0.0, 0.0, 0.0, 0.0, 0.0, 0.0, 0.0, 0.0, 0.0, 0.0, 0.0, 0.0, 0.0, 0.0, 0.0, 0.0, 0.0, 0.0, 0.0, 0.0, 0.0, 0.0, 0.0, 0.0, 0.0, 0.0, 0.0, 0.0, 0.0, 0.0, 0.0, 0.0, 0.0, 0.0, 0.0, 0.0, 0.0, 0.0, 0.0, 0.0, 0.0, 0.0, 0.0, 0.0, 0.0, 0.0, 0.0, 0.0, 0.0, 0.0, 0.0, 0.0, 0.0, 0.0, 0.0, 0.0, 0.0, 0.0, 0.0, 0.0, 0.0, 0.0, 0.0, 0.0, 0.0, 0.0, 0.0, 0.0, 0.0, 0.0, 0.0, 0.0, 0.0, 0.0, 0.0, 0.0, 0.0, 0.0, 0.0, 0.0, 0.0, 0.0, 0.0, 0.0, 0.0, 0.0, 0.0, 0.0, 0.0, 0.0, 0.0, 0.0, 0.0, 0.0, 0.0, 0.0, 0.0, 0.0, 0.0, 0.0, 0.0, 0.0, 0.0, 0.0, 0.0, 0.0, 0.0, 0.0, 0.0, 0.0, 0.0, 0.0, 0.0, 0.0, 0.0, 0.0, 0.0, 0.0, 0.0, 0.0, 0.0, 0.0, 0.0, 0.0, 0.0, 0.0, 0.0, 0.0, 0.0, 0.0, 0.0, 0.0, 0.0, 0.0, 0.0, 0.0, 0.0, 0.0, 0.0, 0.0, 0.0, 0.0, 0.0, 0.0, 0.0, 0.0, 0.0, 0.0, 0.0, 0.0, 0.0, 0.0, 0.0, 0.0, 0.0, 0.0, 0.0, 0.0, 0.0, 0.0, 0.0, 0.0, 0.0, 0.0, 0.0, 0.0, 0.0, 0.0, 0.0, 0.0, 0.0, 0.0, 0.0, 0.0, 0.0, 0.0, 0.0, 0.0, 0.0, 0.0, 0.0, 0.0, 0.0, 0.0, 0.0, 0.0, 0.0, 0.0, 0.0, 0.0, 0.0, 0.0, 0.0, 0.0, 0.0, 0.0, 0.0, 0.0, 0.0, 0.0, 0.0, 0.0, 0.0, 0.0, 0.0, 0.0, 0.0, 0.0, 0.0, 0.0, 0.0, 0.0, 0.0, 0.0, 0.0, 0.0, 0.0, 0.0, 0.0, 0.0, 0.0, 0.0, 0.0, 0.0, 0.0, 0.0, 0.0, 0.0, 0.0, 0.0, 0.0, 0.0, 0.0, 0.0, 0.0, 0.0, 0.0, 0.0, 0.0, 0.0, 0.0, 0.0, 0.0, 0.0, 0.0, 0.0, 0.0, 0.0, 0.0, 0.0, 0.0, 0.0, 0.0, 0.0, 0.0, 0.0, 0.0, 0.0, 0.0, 0.0, 0.0, 0.0, 0.0, 0.0, 0.0, 0.0, 0.0, 0.0, 0.0, 0.0, 0.0, 0.0, 0.0, 0.0, 0.0, 0.0, 0.0, 0.0, 0.0, 0.0, 0.0, 0.0, 0.0, 0.0, 0.0, 0.0, 0.0, 0.0, 0.0, 0.0, 0.0, 0.0, 0.0, 0.0, 0.0, 0.0, 0.0, 0.0, 0.0, 0.0, 0.0, 0.0, 0.0, 0.0, 0.0, 0.0, 0.0, 0.0, 0.0, 0.0, 0.0, 0.0, 0.0, 0.0, 0.0, 0.0, 0.0, 0.0, 0.0, 0.0, 0.0, 0.0, 0.0, 0.0, 0.0, 0.0, 0.0, 0.0, 0.0, 0.0, 0.0, 0.0, 0.0, 0.0, 0.0, 0.0, 0.0, 0.0, 0.0, 0.0, 0.0, 0.0, 0.0, 0.0, 0.0, 0.0, 0.0, 0.0, 0.0, 0.0, 0.0, 0.0, 0.0, 0.0, 0.0, 0.0, 0.0, 0.0, 0.0, 0.0, 0.0, 0.0, 0.0, 0.0, 0.0, 0.0, 0.0, 0.0, 0.0, 0.0, 0.0, 0.0, 0.0, 0.0, 0.0, 0.0, 0.0, 0.0, 0.0, 0.0, 0.0, 0.0, 0.0, 0.0, 0.0, 0.0, 0.0, 0.0, 0.0, 0.0, 0.0, 0.0, 0.0, 0.0, 0.0, 0.0, 0.0, 0.0, 0.0, 0.0, 0.0, 0.0, 0.0, 0.0, 0.0, 0.0, 0.0, 0.0, 0.0, 0.0, 0.0, 0.0, 0.0, 0.0, 0.0, 0.0, 0.0, 0.0, 0.0, 0.0, 0.0, 0.0, 0.0, 0.0, 0.0, 0.0, 0.0, 0.0, 0.0, 0.0, 0.0, 0.0, 0.0, 0.0, 0.0, 0.0, 0.0, 0.0, 0.0, 0.0, 0.0, 0.0, 0.0, 0.0, 0.0, 0.0, 0.0, 0.0, 0.0, 0.0, 0.0, 0.0, 0.0, 0.0, 0.0, 0.0, 0.0, 0.0, 0.0, 0.0, 0.0, 0.0, 0.0, 0.0, 0.0, 0.0, 0.0, 0.0, 0.0, 0.0, 0.0, 0.0, 0.0, 0.0, 0.0, 0.0, 0.0, 0.0, 0.0, 0.0, 0.0, 0.0, 0.0, 0.0, 0.0, 0.0, 0.0, 0.0, 0.0, 0.0, 0.0, 0.0, 0.0, 0.0, 0.0, 0.0, 0.0, 0.0, 0.0, 0.0, 0.0, 0.0, 0.0, 0.0, 0.0, 0.0, 0.0, 0.0, 0.0, 0.0, 0.0, 0.0, 0.0, 0.0, 0.0, 0.0, 0.0, 0.0, 0.0, 0.0, 0.0, 0.0, 0.0, 0.0, 0.0, 0.0, 0.0, 0.0, 0.0, 0.0, 0.0, 0.0, 0.0, 0.0, 0.0, 0.0, 0.0, 0.0, 0.0, 0.0, 0.0, 0.0, 0.0, 0.0, 0.0, 0.0, 0.0, 0.0, 0.0, 0.0, 0.0, 0.0, 0.0, 0.0, 0.0, 0.0, 0.0, 0.0, 0.0, 0.0, 0.0, 0.0, 0.0, 0.0, 0.0, 0.0, 0.0, 0.0, 0.0, 0.0, 0.0, 0.0, 0.0, 0.0, 0.0, 0.0, 0.0, 0.0, 0.0, 0.0, 0.0, 0.0, 0.0, 0.0, 0.0, 0.0, 0.0, 0.0, 0.0, 0.0, 0.0, 0.0, 0.0, 0.0, 0.0, 0.0, 0.0, 0.0, 0.0, 0.0, 0.0, 0.0, 0.0, 0.0, 0.0, 0.0, 0.0, 0.0, 0.0, 0.0, 0.0, 0.0, 0.0, 0.0, 0.0, 0.0, 0.0, 0.0, 0.0, 0.0, 0.0, 0.0, 0.0, 0.0, 0.0, 0.0, 0.0, 0.0, 0.0, 0.0, 0.0, 0.0, 0.0, 0.0, 0.0, 0.0, 0.0, 0.0, 0.0, 0.0, 0.0, 0.0, 0.0, 0.0, 0.0, 0.0, 0.0, 0.0, 0.0, 0.0, 0.0, 0.0, 0.0, 0.0, 0.0, 0.0, 0.0, 0.0, 0.0, 0.0, 0.0, 0.0, 0.0, 0.0, 0.0, 0.0, 0.0, 0.0, 0.0, 0.0, 0.0, 0.0, 0.0, 0.0, 0.0, 0.0, 0.0, 0.0, 0.0, 0.0, 0.0, 0.0, 0.0, 0.0, 0.0, 0.0, 0.0, 0.0, 0.0, 0.0, 0.0, 0.0, 0.0, 0.0, 0.0, 0.0, 0.0, 0.0, 0.0, 0.0, 0.0, 0.0, 0.0, 0.0, 0.0, 0.0, 0.0, 0.0, 0.0, 0.0, 0.0, 0.0, 0.0, 0.0, 0.0, 0.0, 0.0, 0.0, 0.0, 0.0, 0.0, 0.0, 0.0, 0.0, 0.0, 0.0, 0.0, 0.0, 0.0, 0.0, 0.0, 0.0, 0.0, 0.0, 0.0, 0.0, 0.0, 0.0, 0.0, 0.0, 0.0, 0.0, 0.0, 0.0, 0.0, 0.0, 0.0, 0.0, 0.0, 0.0, 0.0, 0.0, 0.0, 0.0, 0.0, 0.0, 0.0, 0.0, 0.0, 0.0, 0.0, 0.0, 0.0, 0.0, 0.0, 0.0, 0.0, 0.0, 0.0, 0.0, 0.0, 0.0, 0.0, 0.0, 0.0, 0.0, 0.0, 0.0, 0.0, 0.0, 0.0, 0.0, 0.0, 0.0, 0.0, 0.0, 0.0, 0.0, 0.0, 0.0, 0.0, 0.0, 0.0, 0.0, 0.0, 0.0, 0.0, 0.0, 0.0, 0.0, 0.0, 0.0, 0.0, 0.0, 0.0, 0.0, 0.0, 0.0, 0.0, 0.0, 0.0, 0.0, 0.0, 0.0, 0.0, 0.0, 0.0, 0.0, 0.0, 0.0, 0.0, 0.0, 0.0, 0.0, 0.0, 0.0, 0.0, 0.0, 0.0, 0.0, 0.0, 0.0, 0.0, 0.0, 0.0, 0.0, 0.0, 0.0, 0.0, 0.0, 0.0, 0.0, 0.0, 0.0, 0.0, 0.0, 0.0, 0.0, 0.0, 0.0, 0.0, 0.0, 0.0, 0.0, 0.0, 0.0, 0.0, 0.0, 0.0, 0.0, 0.0, 0.0, 0.0, 0.0, 0.0, 0.0, 0.0, 0.0, 0.0, 0.0, 0.0, 0.0, 0.0, 0.0, 0.0, 0.0, 0.0, 0.0, 0.0, 0.0, 0.0, 0.0, 0.0, 0.0, 0.0, 0.0, 0.0, 0.0, 0.0, 0.0, 0.0, 0.0, 0.0, 0.0, 0.0, 0.0, 0.0, 0.0, 0.0, 0.0, 0.0, 0.0, 0.0, 0.0, 0.0, 0.0, 0.0, 0.0, 0.0, 0.0, 0.0, 0.0, 0.0, 0.0, 0.0, 0.0, 0.0, 0.0, 0.0, 0.0, 0.0, 0.0, 0.0, 0.0, 0.0, 0.0, 0.0, 0.0, 0.0, 0.0, 0.0, 0.0, 0.0, 0.0, 0.0, 0.0, 0.0, 0.0, 0.0, 0.0, 0.0, 0.0, 0.0, 0.0, 0.0, 0.0, 0.0, 0.0, 0.0, 0.0, 0.0, 0.0, 0.0, 0.0, 0.0, 0.0, 0.0, 0.0, 0.0, 0.0, 0.0, 0.0, 0.0, 0.0, 0.0, 0.0, 0.0, 0.0, 0.0, 0.0, 0.0, 0.0, 0.0, 0.0, 0.0, 0.0, 0.0, 0.0, 0.0, 0.0, 0.0, 0.0, 0.0, 0.0, 0.0, 0.0, 0.0, 0.0, 0.0, 0.0, 0.0, 0.0, 0.0, 0.0])
me_dmsuiteneonsign2_002.materials.append(mat_dmsuiteneonsign2)
me_dmsuiteneonsign2_002.materials.append(mat_clear_glass)
me_dmsuiteneonsign2_002.update()

# ---- objects
ob_light = bpy.data.objects.new('Light', light_light)
ob_camera = bpy.data.objects.new('Camera', cam_camera)
ob_dmsuiteneonsign2 = bpy.data.objects.new('DMSuiteNeonSign2', me_dmsuiteneonsign2_002)

# ---- transforms, parenting, visibility, modifiers, constraints
ob_light.location = (4.076, 1.005, 5.904)
ob_light.rotation_euler = (0.6503, 0.05522, 1.866)
ob_light.lock_rotations_4d = False
ob_light.empty_display_type = 'ARROWS'
ob_light.color = (0.0, 0.0, 0.0, 0.0)
ob_light.lineart.crease_threshold = 0.0
ob_camera.location = (8.052, -6.237, 4.548)
ob_camera.rotation_euler = (1.182, -0.0, 0.8875)
ob_camera.lock_rotations_4d = False
ob_camera.empty_display_type = 'ARROWS'
ob_camera.color = (0.0, 0.0, 0.0, 0.0)
ob_camera.display_type = 'WIRE'
ob_camera.lineart.crease_threshold = 0.0
ob_dmsuiteneonsign2.location = (0.08772, 0.1511, 0.9282)
ob_dmsuiteneonsign2.rotation_euler = (1.571, 0.0, 1.571)

# ---- collection membership
col_collection.objects.link(ob_light)
col_collection.objects.link(ob_camera)
col_collection.objects.link(ob_dmsuiteneonsign2)

# ---- scene / render settings (as saved in the file)
scene.camera = ob_camera
scene.frame_start = 1; scene.frame_end = 250; scene.frame_set(7)
scene.render.engine = 'CYCLES'
scene.cycles.sampling_pattern = 'TABULATED_SOBOL'
scene.eevee.ray_tracing_options.trace_max_roughness = 0.0
bpy.context.view_layer.update()
